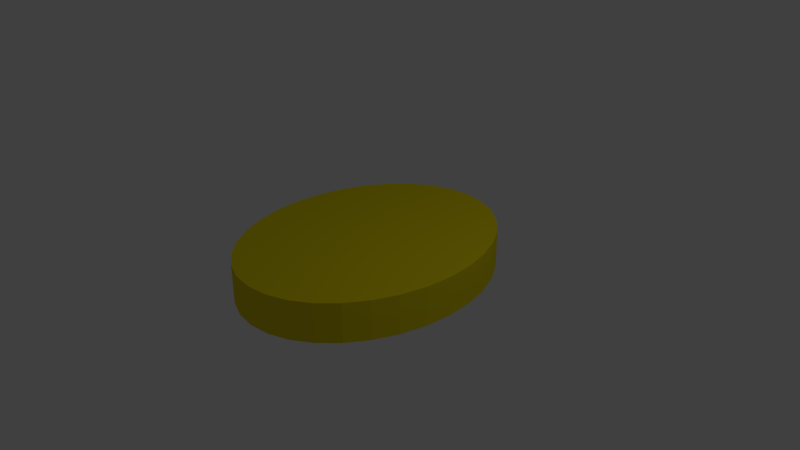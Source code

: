 # Source: palm.blend  (saved by Blender 2.79.0; exported with 4.5.12 LTS)
import bpy
from mathutils import Matrix  # noqa: F401  (used for matrix-valued properties, if any)

bpy.ops.wm.read_factory_settings(use_empty=True)
scene = bpy.context.scene
scene.name = 'Scene'

# ---- collections
col_collection_1 = bpy.data.collections.new('Collection 1'); scene.collection.children.link(col_collection_1)

# ---- materials (node trees are filled in below, after node groups)
mat_material_001 = bpy.data.materials.new('Material.001')
mat_material_001.alpha_threshold = 0.0
mat_material_001.use_transparent_shadow = False
mat_material_001.diffuse_color = (0.8, 0.6732, 0.007409, 1.0)
mat_material_001.roughness = 0.5

# ---- material node trees

# ---- world
world_world = bpy.data.worlds.new('World'); scene.world = world_world
world_world.color = (0.05088, 0.05088, 0.05088)
world_world.use_sun_shadow = False
world_world.sun_shadow_jitter_overblur = 0.0
world_world.cycles.sampling_method = 'MANUAL'

# ---- cameras
cam_camera = bpy.data.cameras.new('Camera')
cam_camera.clip_end = 100.0
cam_camera.lens = 35.0
cam_camera.sensor_width = 32.0
cam_camera.sensor_height = 18.0
cam_camera.ortho_scale = 7.314
cam_camera.dof.focus_distance = 0.0
cam_camera.dof.aperture_fstop = 128.0

# ---- lights
light_lamp = bpy.data.lights.new('Lamp', 'POINT')
light_lamp.transmission_factor = 0.0
light_lamp.cutoff_distance = 30.0
light_lamp.energy = 100.0
light_lamp.shadow_buffer_clip_start = 1.001
light_lamp.shadow_soft_size = 0.1
light_lamp.shadow_maximum_resolution = 0.006
light_lamp.use_absolute_resolution = True

# ---- meshes
me_cylinder = bpy.data.meshes.new('Cylinder')
me_cylinder.from_pydata([(0.0, 1.0, -1.0), (0.0, 1.0, 1.0), (0.1951, 0.9808, -1.0), (0.1951, 0.9808, 1.0), (0.3827, 0.9239, -1.0), (0.3827, 0.9239, 1.0), (0.5556, 0.8315, -1.0), (0.5556, 0.8315, 1.0), (0.7071, 0.7071, -1.0), (0.7071, 0.7071, 1.0), (0.8315, 0.5556, -1.0), (0.8315, 0.5556, 1.0), (0.9239, 0.3827, -1.0), (0.9239, 0.3827, 1.0), (0.9808, 0.1951, -1.0), (0.9808, 0.1951, 1.0), (1.0, 7.55e-08, -1.0), (1.0, 7.55e-08, 1.0), (0.9808, -0.1951, -1.0), (0.9808, -0.1951, 1.0), (0.9239, -0.3827, -1.0), (0.9239, -0.3827, 1.0), (0.8315, -0.5556, -1.0), (0.8315, -0.5556, 1.0), (0.7071, -0.7071, -1.0), (0.7071, -0.7071, 1.0), (0.5556, -0.8315, -1.0), (0.5556, -0.8315, 1.0), (0.3827, -0.9239, -1.0), (0.3827, -0.9239, 1.0), (0.1951, -0.9808, -1.0), (0.1951, -0.9808, 1.0), (-3.258e-07, -1.0, -1.0), (-3.258e-07, -1.0, 1.0), (-0.1951, -0.9808, -1.0), (-0.1951, -0.9808, 1.0), (-0.3827, -0.9239, -1.0), (-0.3827, -0.9239, 1.0), (-0.5556, -0.8315, -1.0), (-0.5556, -0.8315, 1.0), (-0.7071, -0.7071, -1.0), (-0.7071, -0.7071, 1.0), (-0.8315, -0.5556, -1.0), (-0.8315, -0.5556, 1.0), (-0.9239, -0.3827, -1.0), (-0.9239, -0.3827, 1.0), (-0.9808, -0.1951, -1.0), (-0.9808, -0.1951, 1.0), (-1.0, 9.656e-07, -1.0), (-1.0, 9.656e-07, 1.0), (-0.9808, 0.1951, -1.0), (-0.9808, 0.1951, 1.0), (-0.9239, 0.3827, -1.0), (-0.9239, 0.3827, 1.0), (-0.8315, 0.5556, -1.0), (-0.8315, 0.5556, 1.0), (-0.7071, 0.7071, -1.0), (-0.7071, 0.7071, 1.0), (-0.5556, 0.8315, -1.0), (-0.5556, 0.8315, 1.0), (-0.3827, 0.9239, -1.0), (-0.3827, 0.9239, 1.0), (-0.1951, 0.9808, -1.0), (-0.1951, 0.9808, 1.0)], [], [(0, 1, 3, 2), (2, 3, 5, 4), (4, 5, 7, 6), (6, 7, 9, 8), (8, 9, 11, 10), (10, 11, 13, 12), (12, 13, 15, 14), (14, 15, 17, 16), (16, 17, 19, 18), (18, 19, 21, 20), (20, 21, 23, 22), (22, 23, 25, 24), (24, 25, 27, 26), (26, 27, 29, 28), (28, 29, 31, 30), (30, 31, 33, 32), (32, 33, 35, 34), (34, 35, 37, 36), (36, 37, 39, 38), (38, 39, 41, 40), (40, 41, 43, 42), (42, 43, 45, 44), (44, 45, 47, 46), (46, 47, 49, 48), (48, 49, 51, 50), (50, 51, 53, 52), (52, 53, 55, 54), (54, 55, 57, 56), (56, 57, 59, 58), (58, 59, 61, 60), (3, 1, 63, 61, 59, 57, 55, 53, 51, 49, 47, 45, 43, 41, 39, 37, 35, 33, 31, 29, 27, 25, 23, 21, 19, 17, 15, 13, 11, 9, 7, 5), (60, 61, 63, 62), (62, 63, 1, 0), (0, 2, 4, 6, 8, 10, 12, 14, 16, 18, 20, 22, 24, 26, 28, 30, 32, 34, 36, 38, 40, 42, 44, 46, 48, 50, 52, 54, 56, 58, 60, 62)])
me_cylinder.materials.append(mat_material_001)
me_cylinder.use_remesh_preserve_volume = False
me_cylinder.use_remesh_preserve_attributes = False
me_cylinder.use_mirror_vertex_groups = False
me_cylinder.update()

# ---- objects
ob_cylinder = bpy.data.objects.new('Cylinder', me_cylinder)
ob_lamp = bpy.data.objects.new('Lamp', light_lamp)
ob_camera = bpy.data.objects.new('Camera', cam_camera)

# ---- transforms, parenting, visibility, modifiers, constraints
ob_cylinder.location = (0.0, 0.0, 0.0)
ob_cylinder.scale = (1.447, 1.848, 0.2644)
ob_cylinder.lineart.crease_threshold = 0.0
ob_lamp.location = (4.076, 1.005, 5.904)
ob_lamp.rotation_euler = (0.6503, 0.05522, 1.866)
ob_lamp.lock_rotations_4d = False
ob_lamp.empty_display_type = 'ARROWS'
ob_lamp.color = (0.0, 0.0, 0.0, 0.0)
ob_lamp.lineart.crease_threshold = 0.0
ob_camera.location = (7.481, -6.508, 5.344)
ob_camera.rotation_euler = (1.109, 0.0, 0.8149)
ob_camera.lock_rotations_4d = False
ob_camera.empty_display_type = 'ARROWS'
ob_camera.color = (0.0, 0.0, 0.0, 0.0)
ob_camera.display_type = 'WIRE'
ob_camera.lineart.crease_threshold = 0.0

# ---- collection membership
col_collection_1.objects.link(ob_cylinder)
col_collection_1.objects.link(ob_lamp)
col_collection_1.objects.link(ob_camera)

# ---- scene / render settings (as saved in the file)
scene.camera = ob_camera
scene.frame_start = 1; scene.frame_end = 250; scene.frame_set(1)
scene.render.engine = 'BLENDER_EEVEE_NEXT'
scene.render.resolution_percentage = 50
scene.render.dither_intensity = 0.0
scene.cycles.use_denoising = False
scene.cycles.samples = 128
scene.cycles.sampling_pattern = 'TABULATED_SOBOL'
scene.cycles.use_adaptive_sampling = False
scene.cycles.use_light_tree = False
scene.cycles.blur_glossy = 0.0
scene.cycles.sample_clamp_indirect = 0.0
scene.view_settings.view_transform = 'Standard'
bpy.context.view_layer.update()

